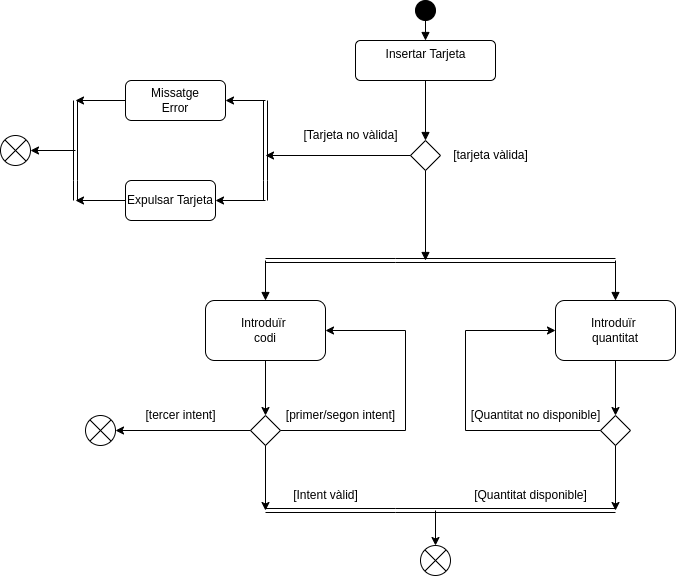

The diagram above was exported from draw.io. Its source (the exported page's mxGraphModel, read from the mxfile embedded in the PNG):
<mxGraphModel dx="1596" dy="770" grid="1" gridSize="10" guides="1" tooltips="1" connect="1" arrows="1" fold="1" page="1" pageScale="1" pageWidth="850" pageHeight="1100" math="0" shadow="0" extFonts="Permanent Marker^https://fonts.googleapis.com/css?family=Permanent+Marker">
  <root>
    <mxCell id="0" />
    <mxCell id="1" parent="0" />
    <mxCell id="KWQYxaC3QzEUTuhdamuT-1" value="" style="ellipse;fillColor=strokeColor;" vertex="1" parent="1">
      <mxGeometry x="475" y="110" width="20" height="20" as="geometry" />
    </mxCell>
    <mxCell id="KWQYxaC3QzEUTuhdamuT-3" value="" style="html=1;verticalAlign=bottom;labelBackgroundColor=none;endArrow=block;endFill=1;rounded=0;exitX=0.5;exitY=1;exitDx=0;exitDy=0;" edge="1" parent="1" source="KWQYxaC3QzEUTuhdamuT-1" target="KWQYxaC3QzEUTuhdamuT-4">
      <mxGeometry width="160" relative="1" as="geometry">
        <mxPoint x="475" y="390" as="sourcePoint" />
        <mxPoint x="485" y="170" as="targetPoint" />
      </mxGeometry>
    </mxCell>
    <mxCell id="KWQYxaC3QzEUTuhdamuT-4" value="Insertar Tarjeta" style="html=1;align=center;verticalAlign=top;rounded=1;absoluteArcSize=1;arcSize=10;dashed=0;" vertex="1" parent="1">
      <mxGeometry x="415" y="150" width="140" height="40" as="geometry" />
    </mxCell>
    <mxCell id="KWQYxaC3QzEUTuhdamuT-6" value="" style="shape=rhombus;perimeter=rhombusPerimeter;whiteSpace=wrap;html=1;align=center;" vertex="1" parent="1">
      <mxGeometry x="470" y="250" width="30" height="30" as="geometry" />
    </mxCell>
    <mxCell id="KWQYxaC3QzEUTuhdamuT-7" value="" style="html=1;verticalAlign=bottom;labelBackgroundColor=none;endArrow=block;endFill=1;rounded=0;exitX=0.5;exitY=1;exitDx=0;exitDy=0;entryX=0.5;entryY=0;entryDx=0;entryDy=0;" edge="1" parent="1" source="KWQYxaC3QzEUTuhdamuT-4" target="KWQYxaC3QzEUTuhdamuT-6">
      <mxGeometry width="160" relative="1" as="geometry">
        <mxPoint x="475" y="390" as="sourcePoint" />
        <mxPoint x="635" y="390" as="targetPoint" />
      </mxGeometry>
    </mxCell>
    <mxCell id="KWQYxaC3QzEUTuhdamuT-8" value="" style="html=1;verticalAlign=bottom;labelBackgroundColor=none;endArrow=block;endFill=1;rounded=0;exitX=0.5;exitY=1;exitDx=0;exitDy=0;" edge="1" parent="1" source="KWQYxaC3QzEUTuhdamuT-6">
      <mxGeometry width="160" relative="1" as="geometry">
        <mxPoint x="445" y="390" as="sourcePoint" />
        <mxPoint x="485" y="370" as="targetPoint" />
      </mxGeometry>
    </mxCell>
    <mxCell id="KWQYxaC3QzEUTuhdamuT-9" value="[tarjeta vàlida]" style="text;html=1;align=center;verticalAlign=middle;resizable=0;points=[];autosize=1;strokeColor=none;fillColor=none;" vertex="1" parent="1">
      <mxGeometry x="500" y="250" width="100" height="30" as="geometry" />
    </mxCell>
    <mxCell id="KWQYxaC3QzEUTuhdamuT-10" value="" style="shape=link;html=1;rounded=0;" edge="1" parent="1">
      <mxGeometry relative="1" as="geometry">
        <mxPoint x="325" y="370" as="sourcePoint" />
        <mxPoint x="675" y="370" as="targetPoint" />
        <Array as="points">
          <mxPoint x="455" y="370" />
        </Array>
      </mxGeometry>
    </mxCell>
    <mxCell id="KWQYxaC3QzEUTuhdamuT-11" value="" style="resizable=0;html=1;align=right;verticalAlign=bottom;" connectable="0" vertex="1" parent="KWQYxaC3QzEUTuhdamuT-10">
      <mxGeometry x="1" relative="1" as="geometry">
        <mxPoint x="170" y="5" as="offset" />
      </mxGeometry>
    </mxCell>
    <mxCell id="KWQYxaC3QzEUTuhdamuT-12" value="" style="html=1;verticalAlign=bottom;labelBackgroundColor=none;endArrow=block;endFill=1;rounded=0;" edge="1" parent="1" target="KWQYxaC3QzEUTuhdamuT-14">
      <mxGeometry width="160" relative="1" as="geometry">
        <mxPoint x="325" y="370" as="sourcePoint" />
        <mxPoint x="325" y="440" as="targetPoint" />
      </mxGeometry>
    </mxCell>
    <mxCell id="KWQYxaC3QzEUTuhdamuT-13" value="" style="html=1;verticalAlign=bottom;labelBackgroundColor=none;endArrow=block;endFill=1;rounded=0;entryX=0.5;entryY=0;entryDx=0;entryDy=0;" edge="1" parent="1" target="KWQYxaC3QzEUTuhdamuT-15">
      <mxGeometry width="160" relative="1" as="geometry">
        <mxPoint x="675" y="370" as="sourcePoint" />
        <mxPoint x="675" y="440" as="targetPoint" />
      </mxGeometry>
    </mxCell>
    <mxCell id="KWQYxaC3QzEUTuhdamuT-14" value="Introduïr&amp;nbsp;&lt;br&gt;codi" style="rounded=1;whiteSpace=wrap;html=1;" vertex="1" parent="1">
      <mxGeometry x="265" y="410" width="120" height="60" as="geometry" />
    </mxCell>
    <mxCell id="KWQYxaC3QzEUTuhdamuT-15" value="Introduïr&amp;nbsp;&lt;br&gt;quantitat" style="rounded=1;whiteSpace=wrap;html=1;" vertex="1" parent="1">
      <mxGeometry x="615" y="410" width="120" height="60" as="geometry" />
    </mxCell>
    <mxCell id="KWQYxaC3QzEUTuhdamuT-16" value="" style="endArrow=classic;html=1;rounded=0;exitX=0.5;exitY=1;exitDx=0;exitDy=0;entryX=0.5;entryY=0;entryDx=0;entryDy=0;" edge="1" parent="1" source="KWQYxaC3QzEUTuhdamuT-14" target="KWQYxaC3QzEUTuhdamuT-17">
      <mxGeometry width="50" height="50" relative="1" as="geometry">
        <mxPoint x="265" y="610" as="sourcePoint" />
        <mxPoint x="325" y="520" as="targetPoint" />
      </mxGeometry>
    </mxCell>
    <mxCell id="KWQYxaC3QzEUTuhdamuT-17" value="" style="rhombus;whiteSpace=wrap;html=1;" vertex="1" parent="1">
      <mxGeometry x="310" y="525" width="30" height="30" as="geometry" />
    </mxCell>
    <mxCell id="KWQYxaC3QzEUTuhdamuT-18" value="" style="endArrow=classic;html=1;rounded=0;exitX=1;exitY=0.5;exitDx=0;exitDy=0;entryX=1;entryY=0.5;entryDx=0;entryDy=0;" edge="1" parent="1" source="KWQYxaC3QzEUTuhdamuT-17" target="KWQYxaC3QzEUTuhdamuT-14">
      <mxGeometry width="50" height="50" relative="1" as="geometry">
        <mxPoint x="415" y="565" as="sourcePoint" />
        <mxPoint x="475" y="540" as="targetPoint" />
        <Array as="points">
          <mxPoint x="465" y="540" />
          <mxPoint x="465" y="440" />
        </Array>
      </mxGeometry>
    </mxCell>
    <mxCell id="KWQYxaC3QzEUTuhdamuT-19" value="[primer/segon intent]" style="text;html=1;align=center;verticalAlign=middle;resizable=0;points=[];autosize=1;strokeColor=none;fillColor=none;" vertex="1" parent="1">
      <mxGeometry x="335" y="510" width="130" height="30" as="geometry" />
    </mxCell>
    <mxCell id="KWQYxaC3QzEUTuhdamuT-20" value="" style="endArrow=classic;html=1;rounded=0;exitX=0;exitY=0.5;exitDx=0;exitDy=0;entryX=1;entryY=0.5;entryDx=0;entryDy=0;" edge="1" parent="1" source="KWQYxaC3QzEUTuhdamuT-17" target="KWQYxaC3QzEUTuhdamuT-22">
      <mxGeometry width="50" height="50" relative="1" as="geometry">
        <mxPoint x="505" y="620" as="sourcePoint" />
        <mxPoint x="154.98168496630888" y="530.6049506040185" as="targetPoint" />
      </mxGeometry>
    </mxCell>
    <mxCell id="KWQYxaC3QzEUTuhdamuT-22" value="" style="shape=sumEllipse;perimeter=ellipsePerimeter;whiteSpace=wrap;html=1;backgroundOutline=1;" vertex="1" parent="1">
      <mxGeometry x="145" y="525" width="30" height="30" as="geometry" />
    </mxCell>
    <mxCell id="KWQYxaC3QzEUTuhdamuT-24" value="[tercer intent]" style="text;html=1;align=center;verticalAlign=middle;resizable=0;points=[];autosize=1;strokeColor=none;fillColor=none;" vertex="1" parent="1">
      <mxGeometry x="195" y="510" width="90" height="30" as="geometry" />
    </mxCell>
    <mxCell id="KWQYxaC3QzEUTuhdamuT-25" value="" style="endArrow=classic;html=1;rounded=0;exitX=0.5;exitY=1;exitDx=0;exitDy=0;" edge="1" parent="1" source="KWQYxaC3QzEUTuhdamuT-15" target="KWQYxaC3QzEUTuhdamuT-26">
      <mxGeometry width="50" height="50" relative="1" as="geometry">
        <mxPoint x="505" y="620" as="sourcePoint" />
        <mxPoint x="675" y="520" as="targetPoint" />
      </mxGeometry>
    </mxCell>
    <mxCell id="KWQYxaC3QzEUTuhdamuT-26" value="" style="rhombus;whiteSpace=wrap;html=1;" vertex="1" parent="1">
      <mxGeometry x="660" y="525" width="30" height="30" as="geometry" />
    </mxCell>
    <mxCell id="KWQYxaC3QzEUTuhdamuT-27" value="" style="endArrow=classic;html=1;rounded=0;entryX=0;entryY=0.5;entryDx=0;entryDy=0;exitX=0;exitY=0.5;exitDx=0;exitDy=0;" edge="1" parent="1" source="KWQYxaC3QzEUTuhdamuT-26" target="KWQYxaC3QzEUTuhdamuT-15">
      <mxGeometry width="50" height="50" relative="1" as="geometry">
        <mxPoint x="505" y="620" as="sourcePoint" />
        <mxPoint x="555" y="570" as="targetPoint" />
        <Array as="points">
          <mxPoint x="525" y="540" />
          <mxPoint x="525" y="440" />
        </Array>
      </mxGeometry>
    </mxCell>
    <mxCell id="KWQYxaC3QzEUTuhdamuT-28" value="[Quantitat no disponible]" style="text;html=1;align=center;verticalAlign=middle;resizable=0;points=[];autosize=1;strokeColor=none;fillColor=none;" vertex="1" parent="1">
      <mxGeometry x="520" y="510" width="150" height="30" as="geometry" />
    </mxCell>
    <mxCell id="KWQYxaC3QzEUTuhdamuT-29" value="" style="endArrow=classic;html=1;rounded=0;exitX=0.5;exitY=1;exitDx=0;exitDy=0;" edge="1" parent="1" source="KWQYxaC3QzEUTuhdamuT-26">
      <mxGeometry width="50" height="50" relative="1" as="geometry">
        <mxPoint x="645" y="550" as="sourcePoint" />
        <mxPoint x="675" y="620" as="targetPoint" />
      </mxGeometry>
    </mxCell>
    <mxCell id="KWQYxaC3QzEUTuhdamuT-30" value="" style="endArrow=classic;html=1;rounded=0;exitX=0.5;exitY=1;exitDx=0;exitDy=0;" edge="1" parent="1" source="KWQYxaC3QzEUTuhdamuT-17">
      <mxGeometry width="50" height="50" relative="1" as="geometry">
        <mxPoint x="645" y="550" as="sourcePoint" />
        <mxPoint x="325" y="620" as="targetPoint" />
      </mxGeometry>
    </mxCell>
    <mxCell id="KWQYxaC3QzEUTuhdamuT-31" value="" style="shape=link;html=1;rounded=0;" edge="1" parent="1">
      <mxGeometry relative="1" as="geometry">
        <mxPoint x="325" y="620" as="sourcePoint" />
        <mxPoint x="675" y="620" as="targetPoint" />
        <Array as="points">
          <mxPoint x="455" y="620" />
        </Array>
      </mxGeometry>
    </mxCell>
    <mxCell id="KWQYxaC3QzEUTuhdamuT-32" value="" style="resizable=0;html=1;align=right;verticalAlign=bottom;" connectable="0" vertex="1" parent="KWQYxaC3QzEUTuhdamuT-31">
      <mxGeometry x="1" relative="1" as="geometry">
        <mxPoint x="170" y="5" as="offset" />
      </mxGeometry>
    </mxCell>
    <mxCell id="KWQYxaC3QzEUTuhdamuT-33" value="[Intent vàlid]" style="text;html=1;align=center;verticalAlign=middle;resizable=0;points=[];autosize=1;strokeColor=none;fillColor=none;" vertex="1" parent="1">
      <mxGeometry x="340" y="590" width="90" height="30" as="geometry" />
    </mxCell>
    <mxCell id="KWQYxaC3QzEUTuhdamuT-34" value="[Quantitat disponible]" style="text;html=1;align=center;verticalAlign=middle;resizable=0;points=[];autosize=1;strokeColor=none;fillColor=none;" vertex="1" parent="1">
      <mxGeometry x="520" y="590" width="140" height="30" as="geometry" />
    </mxCell>
    <mxCell id="KWQYxaC3QzEUTuhdamuT-35" value="" style="endArrow=classic;html=1;rounded=0;" edge="1" parent="1" target="KWQYxaC3QzEUTuhdamuT-36">
      <mxGeometry width="50" height="50" relative="1" as="geometry">
        <mxPoint x="495" y="620" as="sourcePoint" />
        <mxPoint x="495" y="670" as="targetPoint" />
      </mxGeometry>
    </mxCell>
    <mxCell id="KWQYxaC3QzEUTuhdamuT-36" value="" style="shape=sumEllipse;perimeter=ellipsePerimeter;whiteSpace=wrap;html=1;backgroundOutline=1;" vertex="1" parent="1">
      <mxGeometry x="480" y="655" width="30" height="30" as="geometry" />
    </mxCell>
    <mxCell id="KWQYxaC3QzEUTuhdamuT-37" value="" style="endArrow=classic;html=1;rounded=0;exitX=0;exitY=0.5;exitDx=0;exitDy=0;" edge="1" parent="1" source="KWQYxaC3QzEUTuhdamuT-6">
      <mxGeometry width="50" height="50" relative="1" as="geometry">
        <mxPoint x="675" y="350" as="sourcePoint" />
        <mxPoint x="325" y="265" as="targetPoint" />
      </mxGeometry>
    </mxCell>
    <mxCell id="KWQYxaC3QzEUTuhdamuT-38" value="[Tarjeta no vàlida]" style="text;html=1;align=center;verticalAlign=middle;resizable=0;points=[];autosize=1;strokeColor=none;fillColor=none;" vertex="1" parent="1">
      <mxGeometry x="350" y="230" width="120" height="30" as="geometry" />
    </mxCell>
    <mxCell id="KWQYxaC3QzEUTuhdamuT-39" value="" style="shape=link;html=1;rounded=0;" edge="1" parent="1">
      <mxGeometry relative="1" as="geometry">
        <mxPoint x="325" y="310" as="sourcePoint" />
        <mxPoint x="325" y="210" as="targetPoint" />
        <Array as="points">
          <mxPoint x="325" y="290" />
        </Array>
      </mxGeometry>
    </mxCell>
    <mxCell id="KWQYxaC3QzEUTuhdamuT-40" value="" style="resizable=0;html=1;align=right;verticalAlign=bottom;" connectable="0" vertex="1" parent="KWQYxaC3QzEUTuhdamuT-39">
      <mxGeometry x="1" relative="1" as="geometry">
        <mxPoint x="170" y="5" as="offset" />
      </mxGeometry>
    </mxCell>
    <mxCell id="KWQYxaC3QzEUTuhdamuT-41" value="" style="endArrow=classic;html=1;rounded=0;" edge="1" parent="1" target="KWQYxaC3QzEUTuhdamuT-44">
      <mxGeometry width="50" height="50" relative="1" as="geometry">
        <mxPoint x="325" y="210" as="sourcePoint" />
        <mxPoint x="285" y="210" as="targetPoint" />
      </mxGeometry>
    </mxCell>
    <mxCell id="KWQYxaC3QzEUTuhdamuT-42" value="" style="endArrow=classic;html=1;rounded=0;" edge="1" parent="1" target="KWQYxaC3QzEUTuhdamuT-43">
      <mxGeometry width="50" height="50" relative="1" as="geometry">
        <mxPoint x="325" y="310" as="sourcePoint" />
        <mxPoint x="285" y="310" as="targetPoint" />
      </mxGeometry>
    </mxCell>
    <mxCell id="KWQYxaC3QzEUTuhdamuT-43" value="Expulsar Tarjeta" style="rounded=1;whiteSpace=wrap;html=1;" vertex="1" parent="1">
      <mxGeometry x="185" y="290" width="90" height="40" as="geometry" />
    </mxCell>
    <mxCell id="KWQYxaC3QzEUTuhdamuT-44" value="Missatge&lt;br&gt;Error" style="rounded=1;whiteSpace=wrap;html=1;" vertex="1" parent="1">
      <mxGeometry x="185" y="190" width="100" height="40" as="geometry" />
    </mxCell>
    <mxCell id="KWQYxaC3QzEUTuhdamuT-45" value="" style="endArrow=classic;html=1;rounded=0;exitX=0;exitY=0.5;exitDx=0;exitDy=0;" edge="1" parent="1" source="KWQYxaC3QzEUTuhdamuT-44">
      <mxGeometry width="50" height="50" relative="1" as="geometry">
        <mxPoint x="645" y="340" as="sourcePoint" />
        <mxPoint x="135" y="210" as="targetPoint" />
      </mxGeometry>
    </mxCell>
    <mxCell id="KWQYxaC3QzEUTuhdamuT-46" value="" style="endArrow=classic;html=1;rounded=0;exitX=0;exitY=0.5;exitDx=0;exitDy=0;" edge="1" parent="1" source="KWQYxaC3QzEUTuhdamuT-43">
      <mxGeometry width="50" height="50" relative="1" as="geometry">
        <mxPoint x="645" y="340" as="sourcePoint" />
        <mxPoint x="135" y="310" as="targetPoint" />
      </mxGeometry>
    </mxCell>
    <mxCell id="KWQYxaC3QzEUTuhdamuT-47" value="" style="shape=link;html=1;rounded=0;" edge="1" parent="1">
      <mxGeometry relative="1" as="geometry">
        <mxPoint x="135" y="310" as="sourcePoint" />
        <mxPoint x="135" y="210" as="targetPoint" />
        <Array as="points">
          <mxPoint x="135" y="290" />
        </Array>
      </mxGeometry>
    </mxCell>
    <mxCell id="KWQYxaC3QzEUTuhdamuT-48" value="" style="resizable=0;html=1;align=right;verticalAlign=bottom;" connectable="0" vertex="1" parent="KWQYxaC3QzEUTuhdamuT-47">
      <mxGeometry x="1" relative="1" as="geometry">
        <mxPoint x="170" y="5" as="offset" />
      </mxGeometry>
    </mxCell>
    <mxCell id="KWQYxaC3QzEUTuhdamuT-49" value="" style="endArrow=classic;html=1;rounded=0;" edge="1" parent="1" target="KWQYxaC3QzEUTuhdamuT-50">
      <mxGeometry width="50" height="50" relative="1" as="geometry">
        <mxPoint x="135" y="260" as="sourcePoint" />
        <mxPoint x="75" y="260" as="targetPoint" />
      </mxGeometry>
    </mxCell>
    <mxCell id="KWQYxaC3QzEUTuhdamuT-50" value="" style="shape=sumEllipse;perimeter=ellipsePerimeter;whiteSpace=wrap;html=1;backgroundOutline=1;" vertex="1" parent="1">
      <mxGeometry x="60" y="245" width="30" height="30" as="geometry" />
    </mxCell>
  </root>
</mxGraphModel>